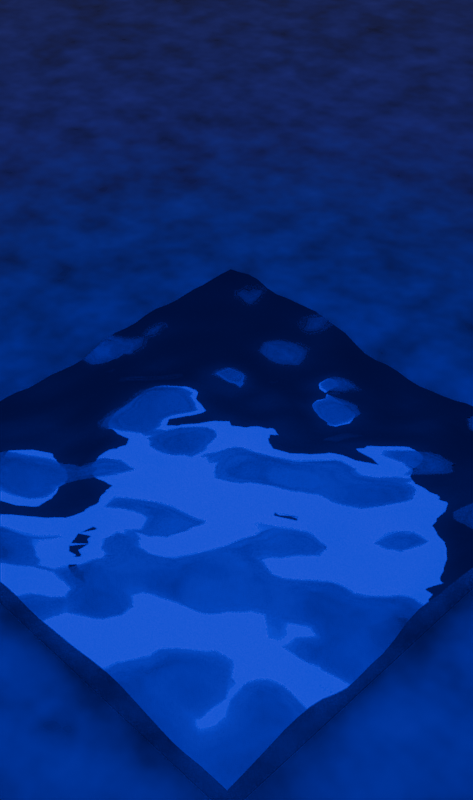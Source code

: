 # Source: Untitled.blend  (saved by Blender 5.1.30; exported with 4.5.12 LTS)
import bpy
from mathutils import Matrix  # noqa: F401  (used for matrix-valued properties, if any)

bpy.ops.wm.read_factory_settings(use_empty=True)
scene = bpy.context.scene
scene.name = 'Scene'

# ---- collections
col_collection = bpy.data.collections.new('Collection'); scene.collection.children.link(col_collection)

# ---- materials (node trees are filled in below, after node groups)
mat_material_001 = bpy.data.materials.new('Material.001')
mat_material_002 = bpy.data.materials.new('Material.002')

# ---- node groups
ng_geometry_nodes = bpy.data.node_groups.new('Geometry Nodes', 'GeometryNodeTree')
_s = ng_geometry_nodes.interface.new_socket(name='Geometry', in_out='OUTPUT', socket_type='NodeSocketGeometry')
_s = ng_geometry_nodes.interface.new_socket(name='Geometry', in_out='INPUT', socket_type='NodeSocketGeometry')
ng_geometry_nodes.is_modifier = True
_N = ng_geometry_nodes.nodes; _L = ng_geometry_nodes.links
n0 = _N.new('NodeGroupInput'); n0.name = 'Group Input'; n0.location = (-340, 0)
n1 = _N.new('NodeGroupOutput'); n1.name = 'Group Output'; n1.location = (464, 80)
n2 = _N.new('GeometryNodeTriangulate'); n2.name = 'Triangulate'; n2.location = (-134, 127)
n2.quad_method = 'FIXED'
n3 = _N.new('GeometryNodeSubdivideMesh'); n3.name = 'Subdivide Mesh'; n3.location = (104, 102)
n3.inputs[1].default_value = 5
n4 = _N.new('GeometryNodeExtrudeMesh'); n4.name = 'Extrude Mesh'; n4.location = (284, 122)
n4.inputs[4].default_value = False
n5 = _N.new('ShaderNodeMath'); n5.name = 'Math'; n5.location = (61, -71)
n5.operation = 'MULTIPLY'
n5.inputs[1].default_value = -0.3
n6 = _N.new('ShaderNodeTexNoise'); n6.name = 'Noise Texture'; n6.location = (-187, -82)
n6.width = 145
n6.inputs[2].default_value = 2.6
_L.new(n4.outputs[0], n1.inputs[0])
_L.new(n3.outputs[0], n4.inputs[0])
_L.new(n5.outputs[0], n4.inputs[3])
_L.new(n6.outputs[0], n5.inputs[0])
_L.new(n2.outputs[0], n3.inputs[0])
_L.new(n0.outputs[0], n2.inputs[0])
n1.is_active_output = True
ng_smooth_by_angle = bpy.data.node_groups.new('Smooth by Angle', 'GeometryNodeTree')
_s = ng_smooth_by_angle.interface.new_socket(name='Mesh', in_out='OUTPUT', socket_type='NodeSocketGeometry')
_s = ng_smooth_by_angle.interface.new_socket(name='Mesh', in_out='INPUT', socket_type='NodeSocketGeometry')
_s = ng_smooth_by_angle.interface.new_socket(name='Angle', in_out='INPUT', socket_type='NodeSocketFloat')
_s.subtype = 'ANGLE'
_s.default_value = 0.5236
_s.min_value = 0.0
_s.max_value = 3.142
_s.description = 'Maximum face angle for smooth edges'
_s = ng_smooth_by_angle.interface.new_socket(name='Ignore Sharpness', in_out='INPUT', socket_type='NodeSocketBool')
_s.force_non_field = True
ng_smooth_by_angle.is_modifier = True
_N = ng_smooth_by_angle.nodes; _L = ng_smooth_by_angle.links
n0 = _N.new('GeometryNodeSetShadeSmooth'); n0.name = 'Set Shade Smooth'; n0.location = (120, -80)
n0.domain = 'EDGE'
n1 = _N.new('GeometryNodeSetShadeSmooth'); n1.name = 'Set Shade Smooth.001'; n1.location = (300, -80)
n2 = _N.new('NodeGroupOutput'); n2.name = 'Group Output'; n2.location = (480, -80)
n3 = _N.new('GeometryNodeInputMeshEdgeAngle'); n3.name = 'Edge Angle'; n3.location = (-440, -240)
n4 = _N.new('NodeGroupInput'); n4.name = 'Group Input'; n4.location = (-80, -80)
n5 = _N.new('GeometryNodeInputEdgeSmooth'); n5.name = 'Is Edge Smooth'; n5.location = (-260, -120)
n6 = _N.new('GeometryNodeInputShadeSmooth'); n6.name = 'Is Shade Smooth'; n6.location = (-440, -397)
n7 = _N.new('FunctionNodeCompare'); n7.name = 'Compare'; n7.location = (-260, -260)
n7.operation = 'LESS_EQUAL'
n7.inputs[6].default_value = (0.0, 0.0, 0.0, 0.0)
n7.inputs[7].default_value = (0.0, 0.0, 0.0, 0.0)
n8 = _N.new('FunctionNodeBooleanMath'); n8.name = 'Boolean Math.001'; n8.location = (-80, -260)
n9 = _N.new('NodeGroupInput'); n9.name = 'Group Input.001'; n9.location = (-440, -329)
n10 = _N.new('NodeGroupInput'); n10.name = 'Group Input.002'; n10.location = (-259, -189)
n11 = _N.new('FunctionNodeBooleanMath'); n11.name = 'Boolean Math'; n11.location = (-80, -149)
n11.operation = 'OR'
n12 = _N.new('FunctionNodeBooleanMath'); n12.name = 'Boolean Math.002'; n12.location = (-260, -380)
n12.operation = 'OR'
n13 = _N.new('NodeGroupInput'); n13.name = 'Group Input.003'; n13.location = (-440, -460)
_L.new(n3.outputs[0], n7.inputs[0])
_L.new(n1.outputs[0], n2.inputs[0])
_L.new(n9.outputs[1], n7.inputs[1])
_L.new(n7.outputs[0], n8.inputs[0])
_L.new(n4.outputs[0], n0.inputs[0])
_L.new(n0.outputs[0], n1.inputs[0])
_L.new(n8.outputs[0], n0.inputs[2])
_L.new(n10.outputs[2], n11.inputs[1])
_L.new(n5.outputs[0], n11.inputs[0])
_L.new(n11.outputs[0], n0.inputs[1])
_L.new(n13.outputs[2], n12.inputs[1])
_L.new(n6.outputs[0], n12.inputs[0])
_L.new(n12.outputs[0], n8.inputs[1])
n2.is_active_output = True

# ---- material node trees
mat_material_001.use_nodes = True; mat_material_001.node_tree.nodes.clear()
_N = mat_material_001.node_tree.nodes; _L = mat_material_001.node_tree.links
n0 = _N.new('ShaderNodeBsdfPrincipled'); n0.name = 'Principled BSDF'; n0.location = (-331, 16)
n1 = _N.new('ShaderNodeOutputMaterial'); n1.name = 'Material Output'; n1.location = (200, 100)
n2 = _N.new('ShaderNodeBsdfGlass'); n2.name = 'Glass BSDF'; n2.location = (-178, 252)
n2.inputs[0].default_value = (0.0, 0.0, 1.0, 1.0)
n3 = _N.new('ShaderNodeBsdfAnisotropic'); n3.name = 'Glossy BSDF'; n3.location = (-170, 26)
n3.inputs[0].default_value = (0.0, 0.0, 1.0, 1.0)
n4 = _N.new('ShaderNodeMixShader'); n4.name = 'Mix Shader'; n4.location = (20, 100)
n4.inputs[0].default_value = 0.9
_L.new(n4.outputs[0], n1.inputs[0])
_L.new(n3.outputs[0], n4.inputs[1])
_L.new(n2.outputs[0], n4.inputs[2])
n1.is_active_output = True
mat_material_002.use_nodes = True; mat_material_002.node_tree.nodes.clear()
_N = mat_material_002.node_tree.nodes; _L = mat_material_002.node_tree.links
n0 = _N.new('ShaderNodeBsdfPrincipled'); n0.name = 'Principled BSDF'; n0.location = (-200, 100)
n0.inputs[24].default_value = 1.0
n0.inputs[25].default_value = 0.6318
n0.inputs[28].default_value = 0.1
n1 = _N.new('ShaderNodeOutputMaterial'); n1.name = 'Material Output'; n1.location = (200, 100)
n2 = _N.new('ShaderNodeTexNoise'); n2.name = 'Noise Texture'; n2.location = (-640, 240)
n2.width = 145
n2.inputs[2].default_value = 53.1
n3 = _N.new('ShaderNodeMix'); n3.name = 'Mix'; n3.location = (-407, 284)
n3.data_type = 'RGBA'
n3.blend_type = 'MULTIPLY'
n3.clamp_factor = False
n3.clamp_result = True
n3.inputs[0].default_value = 0.95
n3.inputs[7].default_value = (0.0, 0.0, 1.0, 1.0)
_L.new(n0.outputs[0], n1.inputs[0])
_L.new(n3.outputs[2], n0.inputs[0])
_L.new(n3.outputs[2], n0.inputs[27])
_L.new(n2.outputs[0], n3.inputs[6])
_L.new(n2.outputs[0], n0.inputs[7])
_L.new(n2.outputs[0], n0.inputs[26])
_L.new(n2.outputs[0], n0.inputs[1])
_L.new(n2.outputs[0], n0.inputs[2])
n1.is_active_output = True

# ---- world
world_world = bpy.data.worlds.new('World'); scene.world = world_world
world_world.use_nodes = True; world_world.node_tree.nodes.clear()
_N = world_world.node_tree.nodes; _L = world_world.node_tree.links
n0 = _N.new('ShaderNodeOutputWorld'); n0.name = 'World Output'; n0.location = (200, 100)
n1 = _N.new('ShaderNodeBackground'); n1.name = 'Background'; n1.location = (-200, 100)
n1.inputs[0].default_value = (0.05088, 0.05088, 0.05088, 1.0)
_L.new(n1.outputs[0], n0.inputs[0])
n0.is_active_output = True
world_world.color = (0.05088, 0.05088, 0.05088)
world_world.sun_shadow_jitter_overblur = 0.0

# ---- cameras
cam_camera = bpy.data.cameras.new('Camera')
cam_camera.ortho_scale = 7.314

# ---- lights
light_light = bpy.data.lights.new('Light', 'POINT')
light_light.color = (0.0, 0.0, 1.0)
light_light.energy = 1e+05
light_light.shadow_soft_size = 50.0

# ---- meshes
me_plane = bpy.data.meshes.new('Plane')
me_plane.from_pydata([(-1.0, -1.0, 0.0), (1.0, -1.0, 0.0), (-1.0, 1.0, 0.0), (1.0, 1.0, 0.0)], [], [(0, 1, 3, 2)])
me_plane.polygons.foreach_set('use_smooth', [True] * 1)
_uv = me_plane.uv_layers.new(name='UVMap')
_uv.uv.foreach_set('vector', [0.0, 0.0, 1.0, 0.0, 1.0, 1.0, 0.0, 1.0])
me_plane.materials.append(mat_material_001)
me_plane.update()
me_plane_001 = bpy.data.meshes.new('Plane.001')
me_plane_001.from_pydata([(-1.0, -1.0, 0.0), (1.0, -1.0, 0.0), (-1.0, 1.0, 0.0), (1.0, 1.0, 0.0)], [], [(0, 1, 3, 2)])
_uv = me_plane_001.uv_layers.new(name='UVMap')
_uv.uv.foreach_set('vector', [0.0, 0.0, 1.0, 0.0, 1.0, 1.0, 0.0, 1.0])
me_plane_001.materials.append(mat_material_002)
me_plane_001.update()

# ---- objects
ob_light = bpy.data.objects.new('Light', light_light)
ob_camera = bpy.data.objects.new('Camera', cam_camera)
ob_plane = bpy.data.objects.new('Plane', me_plane)
ob_plane_001 = bpy.data.objects.new('Plane.001', me_plane_001)

# ---- transforms, parenting, visibility, modifiers, constraints
ob_light.location = (-0.5738, 1.005, 17.36)
ob_light.rotation_euler = (0.6503, 0.05522, 1.866)
ob_light.lock_rotations_4d = False
ob_light.empty_display_type = 'ARROWS'
ob_light.color = (0.0, 0.0, 0.0, 0.0)
ob_light.lineart.crease_threshold = 0.0
ob_camera.location = (53.91, -52.97, 75.35)
ob_camera.rotation_euler = (0.8727, 0.0, 0.7854)
ob_camera.lock_rotations_4d = False
ob_camera.empty_display_type = 'ARROWS'
ob_camera.color = (0.0, 0.0, 0.0, 0.0)
ob_camera.display_type = 'WIRE'
ob_camera.lineart.crease_threshold = 0.0
ob_plane.location = (0.0, 0.0, 0.0)
ob_plane.scale = (-23.3, -23.3, -23.3)
_m = ob_plane.modifiers.new('GeometryNodes', 'NODES')
_m.node_group = ng_geometry_nodes
_m = ob_plane.modifiers.new('Smooth by Angle', 'NODES')
_m.node_group = ng_smooth_by_angle
_m.use_pin_to_last = True
_m.show_group_selector = False
ob_plane_001.location = (0.0, 0.0, 0.0)
ob_plane_001.scale = (132.3, 132.3, 132.3)

# ---- collection membership
col_collection.objects.link(ob_light)
col_collection.objects.link(ob_camera)
col_collection.objects.link(ob_plane)
col_collection.objects.link(ob_plane_001)

# ---- scene / render settings (as saved in the file)
scene.camera = ob_camera
scene.frame_start = 0; scene.frame_end = 0; scene.frame_set(1)
scene.render.engine = 'CYCLES'
scene.render.resolution_y = 3245
scene.render.bake_bias = 0.0
scene.render.bake_samples = 0
scene.cycles.sampling_pattern = 'TABULATED_SOBOL'
scene.eevee.use_volume_custom_range = False
bpy.context.view_layer.update()
